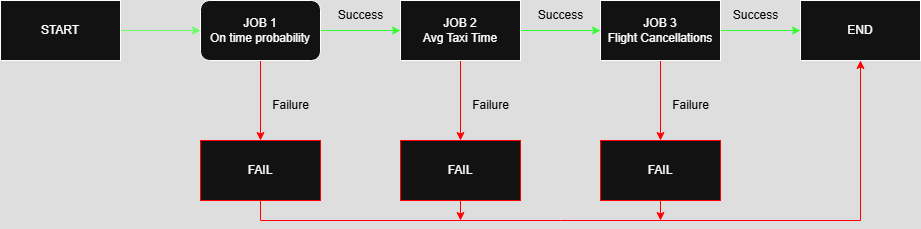

The diagram above was exported from draw.io. Its source (the exported page's mxGraphModel, read from the mxfile embedded in the PNG):
<mxGraphModel dx="2060" dy="1112" grid="1" gridSize="10" guides="1" tooltips="1" connect="1" arrows="1" fold="1" page="1" pageScale="1" pageWidth="850" pageHeight="1100" math="0" shadow="0">
  <root>
    <mxCell id="0" />
    <mxCell id="1" parent="0" />
    <mxCell id="_a2HexDW0yAA7-zQYXx_-9" style="edgeStyle=orthogonalEdgeStyle;rounded=0;orthogonalLoop=1;jettySize=auto;html=1;exitX=1;exitY=0.5;exitDx=0;exitDy=0;entryX=0;entryY=0.5;entryDx=0;entryDy=0;strokeColor=light-dark(#000000,#66FF66);" edge="1" parent="1" source="_a2HexDW0yAA7-zQYXx_-1" target="_a2HexDW0yAA7-zQYXx_-2">
      <mxGeometry relative="1" as="geometry" />
    </mxCell>
    <mxCell id="_a2HexDW0yAA7-zQYXx_-1" value="START" style="rounded=0;whiteSpace=wrap;html=1;" vertex="1" parent="1">
      <mxGeometry x="40" y="380" width="120" height="60" as="geometry" />
    </mxCell>
    <mxCell id="_a2HexDW0yAA7-zQYXx_-10" style="edgeStyle=orthogonalEdgeStyle;rounded=0;orthogonalLoop=1;jettySize=auto;html=1;exitX=1;exitY=0.5;exitDx=0;exitDy=0;entryX=0;entryY=0.5;entryDx=0;entryDy=0;strokeColor=light-dark(#000000,#33FF33);" edge="1" parent="1" source="_a2HexDW0yAA7-zQYXx_-2" target="_a2HexDW0yAA7-zQYXx_-3">
      <mxGeometry relative="1" as="geometry" />
    </mxCell>
    <mxCell id="_a2HexDW0yAA7-zQYXx_-13" style="edgeStyle=orthogonalEdgeStyle;rounded=0;orthogonalLoop=1;jettySize=auto;html=1;exitX=0.5;exitY=1;exitDx=0;exitDy=0;entryX=0.5;entryY=0;entryDx=0;entryDy=0;strokeColor=light-dark(#000000,#FF0000);" edge="1" parent="1" source="_a2HexDW0yAA7-zQYXx_-2" target="_a2HexDW0yAA7-zQYXx_-6">
      <mxGeometry relative="1" as="geometry" />
    </mxCell>
    <mxCell id="_a2HexDW0yAA7-zQYXx_-2" value="JOB 1&lt;div&gt;On time probability&lt;/div&gt;" style="rounded=1;whiteSpace=wrap;html=1;" vertex="1" parent="1">
      <mxGeometry x="240" y="380" width="120" height="60" as="geometry" />
    </mxCell>
    <mxCell id="_a2HexDW0yAA7-zQYXx_-11" style="edgeStyle=orthogonalEdgeStyle;rounded=0;orthogonalLoop=1;jettySize=auto;html=1;exitX=1;exitY=0.5;exitDx=0;exitDy=0;entryX=0;entryY=0.5;entryDx=0;entryDy=0;strokeColor=light-dark(#000000,#33FF33);" edge="1" parent="1" source="_a2HexDW0yAA7-zQYXx_-3" target="_a2HexDW0yAA7-zQYXx_-4">
      <mxGeometry relative="1" as="geometry" />
    </mxCell>
    <mxCell id="_a2HexDW0yAA7-zQYXx_-14" style="edgeStyle=orthogonalEdgeStyle;rounded=0;orthogonalLoop=1;jettySize=auto;html=1;exitX=0.5;exitY=1;exitDx=0;exitDy=0;entryX=0.5;entryY=0;entryDx=0;entryDy=0;strokeColor=light-dark(#000000,#FF0000);" edge="1" parent="1" source="_a2HexDW0yAA7-zQYXx_-3" target="_a2HexDW0yAA7-zQYXx_-7">
      <mxGeometry relative="1" as="geometry" />
    </mxCell>
    <mxCell id="_a2HexDW0yAA7-zQYXx_-3" value="JOB 2&lt;div&gt;Avg Taxi Time&lt;/div&gt;" style="rounded=0;whiteSpace=wrap;html=1;" vertex="1" parent="1">
      <mxGeometry x="440" y="380" width="120" height="60" as="geometry" />
    </mxCell>
    <mxCell id="_a2HexDW0yAA7-zQYXx_-12" style="edgeStyle=orthogonalEdgeStyle;rounded=0;orthogonalLoop=1;jettySize=auto;html=1;exitX=1;exitY=0.5;exitDx=0;exitDy=0;entryX=0;entryY=0.5;entryDx=0;entryDy=0;strokeColor=light-dark(#000000,#33FF33);" edge="1" parent="1" source="_a2HexDW0yAA7-zQYXx_-4" target="_a2HexDW0yAA7-zQYXx_-5">
      <mxGeometry relative="1" as="geometry" />
    </mxCell>
    <mxCell id="_a2HexDW0yAA7-zQYXx_-15" style="edgeStyle=orthogonalEdgeStyle;rounded=0;orthogonalLoop=1;jettySize=auto;html=1;exitX=0.5;exitY=1;exitDx=0;exitDy=0;entryX=0.5;entryY=0;entryDx=0;entryDy=0;strokeColor=light-dark(#000000,#FF0000);" edge="1" parent="1" source="_a2HexDW0yAA7-zQYXx_-4" target="_a2HexDW0yAA7-zQYXx_-8">
      <mxGeometry relative="1" as="geometry" />
    </mxCell>
    <mxCell id="_a2HexDW0yAA7-zQYXx_-4" value="JOB 3&lt;div&gt;Flight Cancellations&lt;/div&gt;" style="rounded=0;whiteSpace=wrap;html=1;" vertex="1" parent="1">
      <mxGeometry x="640" y="380" width="120" height="60" as="geometry" />
    </mxCell>
    <mxCell id="_a2HexDW0yAA7-zQYXx_-5" value="END" style="rounded=0;whiteSpace=wrap;html=1;" vertex="1" parent="1">
      <mxGeometry x="840" y="380" width="120" height="60" as="geometry" />
    </mxCell>
    <mxCell id="_a2HexDW0yAA7-zQYXx_-16" style="edgeStyle=orthogonalEdgeStyle;rounded=0;orthogonalLoop=1;jettySize=auto;html=1;exitX=0.5;exitY=1;exitDx=0;exitDy=0;entryX=0.5;entryY=1;entryDx=0;entryDy=0;strokeColor=light-dark(#000000,#FF0000);" edge="1" parent="1" source="_a2HexDW0yAA7-zQYXx_-6" target="_a2HexDW0yAA7-zQYXx_-5">
      <mxGeometry relative="1" as="geometry" />
    </mxCell>
    <mxCell id="_a2HexDW0yAA7-zQYXx_-6" value="FAIL" style="rounded=0;whiteSpace=wrap;html=1;strokeColor=light-dark(#000000,#FF0000);" vertex="1" parent="1">
      <mxGeometry x="240" y="520" width="120" height="60" as="geometry" />
    </mxCell>
    <mxCell id="_a2HexDW0yAA7-zQYXx_-17" style="edgeStyle=orthogonalEdgeStyle;rounded=0;orthogonalLoop=1;jettySize=auto;html=1;exitX=0.5;exitY=1;exitDx=0;exitDy=0;strokeColor=light-dark(#000000,#FF0000);" edge="1" parent="1" source="_a2HexDW0yAA7-zQYXx_-7">
      <mxGeometry relative="1" as="geometry">
        <mxPoint x="500" y="600" as="targetPoint" />
      </mxGeometry>
    </mxCell>
    <mxCell id="_a2HexDW0yAA7-zQYXx_-7" value="FAIL" style="rounded=0;whiteSpace=wrap;html=1;strokeColor=light-dark(#000000,#FF0000);" vertex="1" parent="1">
      <mxGeometry x="440" y="520" width="120" height="60" as="geometry" />
    </mxCell>
    <mxCell id="_a2HexDW0yAA7-zQYXx_-18" style="edgeStyle=orthogonalEdgeStyle;rounded=0;orthogonalLoop=1;jettySize=auto;html=1;exitX=0.5;exitY=1;exitDx=0;exitDy=0;strokeColor=light-dark(#000000,#FF0000);" edge="1" parent="1" source="_a2HexDW0yAA7-zQYXx_-8">
      <mxGeometry relative="1" as="geometry">
        <mxPoint x="700" y="600" as="targetPoint" />
      </mxGeometry>
    </mxCell>
    <mxCell id="_a2HexDW0yAA7-zQYXx_-8" value="FAIL" style="rounded=0;whiteSpace=wrap;html=1;strokeColor=light-dark(#000000,#FF0000);" vertex="1" parent="1">
      <mxGeometry x="640" y="520" width="120" height="60" as="geometry" />
    </mxCell>
    <mxCell id="_a2HexDW0yAA7-zQYXx_-19" value="Success" style="text;html=1;align=center;verticalAlign=middle;resizable=0;points=[];autosize=1;strokeColor=none;fillColor=none;fontColor=light-dark(#000000,#000000);" vertex="1" parent="1">
      <mxGeometry x="365" y="380" width="70" height="30" as="geometry" />
    </mxCell>
    <mxCell id="_a2HexDW0yAA7-zQYXx_-20" value="Success" style="text;html=1;align=center;verticalAlign=middle;resizable=0;points=[];autosize=1;strokeColor=none;fillColor=none;fontColor=light-dark(#000000,#000000);" vertex="1" parent="1">
      <mxGeometry x="565" y="380" width="70" height="30" as="geometry" />
    </mxCell>
    <mxCell id="_a2HexDW0yAA7-zQYXx_-21" value="Success" style="text;html=1;align=center;verticalAlign=middle;resizable=0;points=[];autosize=1;strokeColor=none;fillColor=none;labelBackgroundColor=none;fontColor=light-dark(#000000,#000000);" vertex="1" parent="1">
      <mxGeometry x="760" y="380" width="70" height="30" as="geometry" />
    </mxCell>
    <mxCell id="_a2HexDW0yAA7-zQYXx_-22" value="Failure" style="text;html=1;align=center;verticalAlign=middle;resizable=0;points=[];autosize=1;strokeColor=none;fillColor=none;fontColor=light-dark(#000000,#000000);" vertex="1" parent="1">
      <mxGeometry x="300" y="470" width="60" height="30" as="geometry" />
    </mxCell>
    <mxCell id="_a2HexDW0yAA7-zQYXx_-23" value="Failure" style="text;html=1;align=center;verticalAlign=middle;resizable=0;points=[];autosize=1;strokeColor=none;fillColor=none;fontColor=light-dark(#000000,#000000);" vertex="1" parent="1">
      <mxGeometry x="500" y="470" width="60" height="30" as="geometry" />
    </mxCell>
    <mxCell id="_a2HexDW0yAA7-zQYXx_-24" value="Failure" style="text;html=1;align=center;verticalAlign=middle;resizable=0;points=[];autosize=1;strokeColor=none;fillColor=none;fontColor=light-dark(#000000,#000000);" vertex="1" parent="1">
      <mxGeometry x="700" y="470" width="60" height="30" as="geometry" />
    </mxCell>
  </root>
</mxGraphModel>